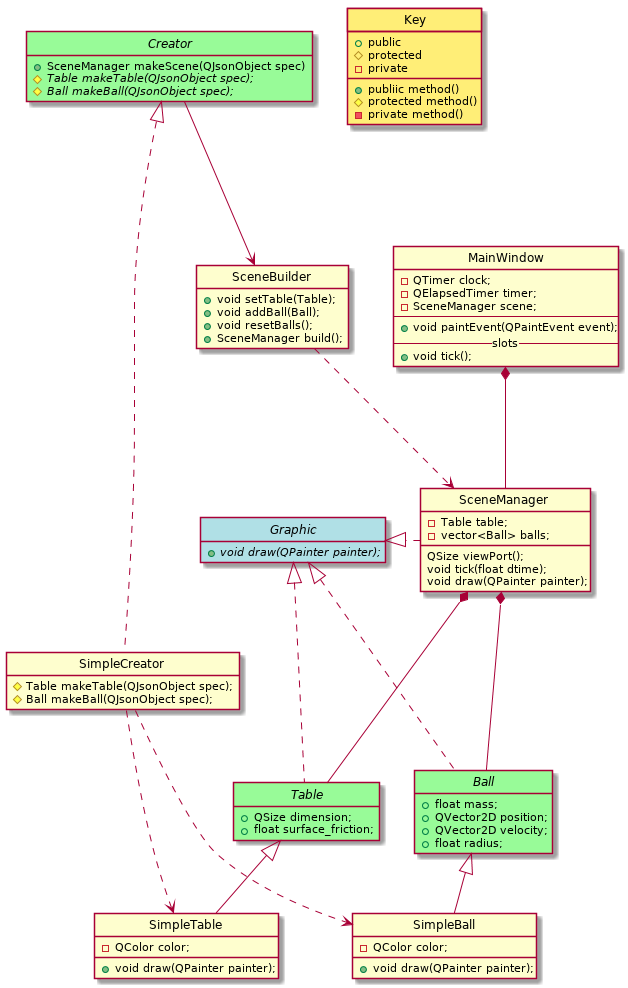

The diagram above was rendered by PlantUML. Its source (embedded in the PNG):
@startuml

class MainWindow {
	-QTimer clock;
	-QElapsedTimer timer;
	-SceneManager scene;
	--
	+void paintEvent(QPaintEvent event);
	--slots--
	+void tick();
}

class SceneBuilder {
	+void setTable(Table);
	+void addBall(Ball);
	+void resetBalls();
	+SceneManager build();
}

abstract class Creator <<abstract>> {
	+SceneManager makeScene(QJsonObject spec)
	#{abstract} Table makeTable(QJsonObject spec);
	#{abstract} Ball makeBall(QJsonObject spec);
}

class SimpleCreator {
	#Table makeTable(QJsonObject spec);
	#Ball makeBall(QJsonObject spec);
}

together {
	interface Graphic <<interface>> {
		+{abstract} void draw(QPainter painter);
	}

	class SceneManager {
		-Table table;
		-vector<Ball> balls;

		QSize viewPort();
		void tick(float dtime);
		void draw(QPainter painter);
	}
}

abstract class Table <<abstract>> {
	+QSize dimension;
	+float surface_friction;
}

abstract class Ball <<abstract>> {
	+float mass;
	+QVector2D position;
	+QVector2D velocity;
	+float radius;
}

class SimpleTable {
	-QColor color;
	+void draw(QPainter painter);
}

class SimpleBall {
	-QColor color;
	+void draw(QPainter painter);
}

class Key #ffee77 {
	+public
	#protected
	-private
	+publiic method()
	#protected method()
	-private method()
}

skinparam Class {
	BackgroundColor<<abstract>> PaleGreen
	BackgroundColor<<interface>> PowderBlue
}

hide stereotype
hide circle
hide empty members

MainWindow			*---		SceneManager 	 

Creator				--->		SceneBuilder
Creator				<|..		SimpleCreator
SimpleCreator		...>		SimpleTable
SimpleCreator		...>		SimpleBall

SceneBuilder		...>		SceneManager

Graphic				<|.left.	SceneManager
SceneManager		*---		Table
SceneManager		*---		Ball

Table				<|--		SimpleTable 
Ball				<|--		SimpleBall 

Graphic				<|..		Table 
Graphic				<|..		Ball 

@enduml